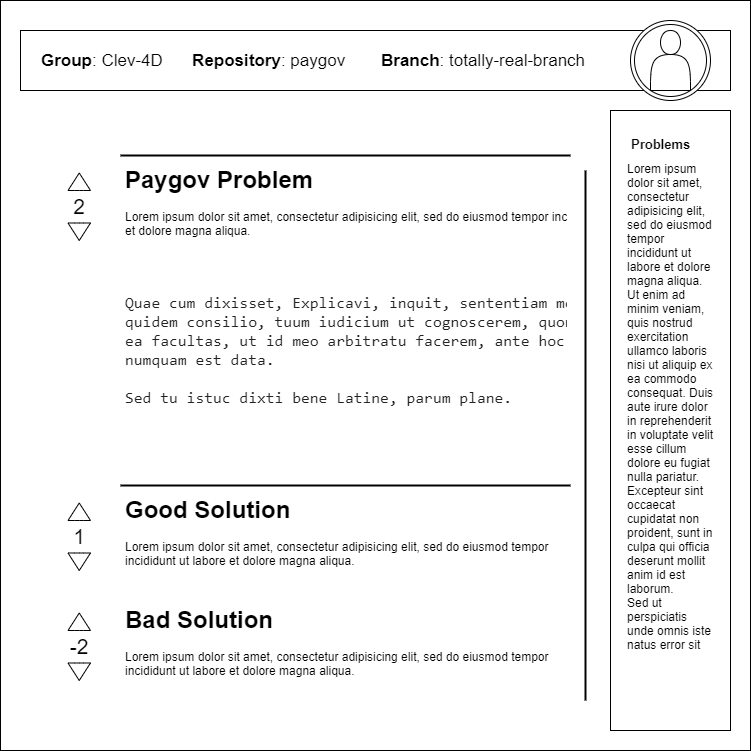

The diagram above was exported from draw.io. Its source (the exported page's mxGraphModel, read from the mxfile embedded in the PNG):
<mxGraphModel dx="2062" dy="794" grid="1" gridSize="10" guides="1" tooltips="1" connect="1" arrows="1" fold="1" page="1" pageScale="1" pageWidth="850" pageHeight="1100" math="0" shadow="0">
  <root>
    <mxCell id="0" />
    <mxCell id="1" parent="0" />
    <mxCell id="CVzStYk7_VSl3z1M3bKC-1" value="" style="whiteSpace=wrap;html=1;aspect=fixed;" vertex="1" parent="1">
      <mxGeometry x="40" y="20" width="750" height="750" as="geometry" />
    </mxCell>
    <mxCell id="CVzStYk7_VSl3z1M3bKC-3" value="&lt;h1&gt;Paygov Problem&lt;/h1&gt;&lt;p&gt;Lorem ipsum dolor sit amet, consectetur adipisicing elit, sed do eiusmod tempor incididunt ut labore et dolore magna aliqua.&lt;/p&gt;&lt;pre style=&quot;box-sizing: border-box ; font-family: monospace , monospace ; font-size: 16px ; margin-top: 0px ; margin-bottom: 1.5rem ; color: rgb(34 , 34 , 34)&quot;&gt;&lt;br&gt;&lt;/pre&gt;&lt;pre style=&quot;box-sizing: border-box ; font-family: monospace , monospace ; font-size: 16px ; margin-top: 0px ; margin-bottom: 1.5rem ; color: rgb(34 , 34 , 34)&quot;&gt;Quae cum dixisset, Explicavi, inquit, sententiam meam, et eo&lt;br&gt;quidem consilio, tuum iudicium ut cognoscerem, quoniam mihi&lt;br&gt;ea facultas, ut id meo arbitratu facerem, ante hoc tempus&lt;br&gt;numquam est data.&lt;br&gt;&lt;br&gt;Sed tu istuc dixti bene Latine, parum plane.&lt;/pre&gt;&lt;p&gt;&lt;br&gt;&lt;/p&gt;" style="text;html=1;strokeColor=none;fillColor=none;spacing=5;spacingTop=-20;whiteSpace=wrap;overflow=hidden;rounded=0;" vertex="1" parent="1">
      <mxGeometry x="160" y="180" width="450" height="250" as="geometry" />
    </mxCell>
    <mxCell id="CVzStYk7_VSl3z1M3bKC-4" value="" style="line;strokeWidth=2;direction=south;html=1;" vertex="1" parent="1">
      <mxGeometry x="620" y="190" width="10" height="530" as="geometry" />
    </mxCell>
    <mxCell id="CVzStYk7_VSl3z1M3bKC-5" value="" style="rounded=0;whiteSpace=wrap;html=1;" vertex="1" parent="1">
      <mxGeometry x="60" y="50" width="710" height="60" as="geometry" />
    </mxCell>
    <mxCell id="CVzStYk7_VSl3z1M3bKC-6" value="" style="rounded=0;whiteSpace=wrap;html=1;align=left;" vertex="1" parent="1">
      <mxGeometry x="650" y="130" width="120" height="620" as="geometry" />
    </mxCell>
    <mxCell id="CVzStYk7_VSl3z1M3bKC-7" value="&lt;h1&gt;Good Solution&lt;/h1&gt;&lt;p&gt;Lorem ipsum dolor sit amet, consectetur adipisicing elit, sed do eiusmod tempor incididunt ut labore et dolore magna aliqua.&lt;/p&gt;" style="text;html=1;strokeColor=none;fillColor=none;spacing=5;spacingTop=-20;whiteSpace=wrap;overflow=hidden;rounded=0;" vertex="1" parent="1">
      <mxGeometry x="160" y="510" width="450" height="120" as="geometry" />
    </mxCell>
    <mxCell id="CVzStYk7_VSl3z1M3bKC-9" value="" style="line;strokeWidth=2;html=1;" vertex="1" parent="1">
      <mxGeometry x="160" y="500" width="450" height="10" as="geometry" />
    </mxCell>
    <mxCell id="CVzStYk7_VSl3z1M3bKC-11" value="" style="html=1;shadow=0;dashed=0;align=center;verticalAlign=middle;shape=mxgraph.arrows2.arrow;dy=0.6;dx=40;flipH=1;notch=0;rotation=90;" vertex="1" parent="1">
      <mxGeometry x="110" y="520" width="17.5" height="22.5" as="geometry" />
    </mxCell>
    <mxCell id="CVzStYk7_VSl3z1M3bKC-12" value="" style="html=1;shadow=0;dashed=0;align=center;verticalAlign=middle;shape=mxgraph.arrows2.arrow;dy=0.6;dx=40;flipH=1;notch=0;rotation=-90;" vertex="1" parent="1">
      <mxGeometry x="110" y="570" width="17.5" height="22.5" as="geometry" />
    </mxCell>
    <mxCell id="CVzStYk7_VSl3z1M3bKC-13" value="&lt;h1&gt;Bad Solution&lt;/h1&gt;&lt;p&gt;Lorem ipsum dolor sit amet, consectetur adipisicing elit, sed do eiusmod tempor incididunt ut labore et dolore magna aliqua.&lt;/p&gt;" style="text;html=1;strokeColor=none;fillColor=none;spacing=5;spacingTop=-20;whiteSpace=wrap;overflow=hidden;rounded=0;" vertex="1" parent="1">
      <mxGeometry x="160" y="620" width="450" height="120" as="geometry" />
    </mxCell>
    <mxCell id="CVzStYk7_VSl3z1M3bKC-14" value="" style="html=1;shadow=0;dashed=0;align=center;verticalAlign=middle;shape=mxgraph.arrows2.arrow;dy=0.6;dx=40;flipH=1;notch=0;rotation=90;" vertex="1" parent="1">
      <mxGeometry x="110" y="630" width="17.5" height="22.5" as="geometry" />
    </mxCell>
    <mxCell id="CVzStYk7_VSl3z1M3bKC-15" value="" style="html=1;shadow=0;dashed=0;align=center;verticalAlign=middle;shape=mxgraph.arrows2.arrow;dy=0.6;dx=40;flipH=1;notch=0;rotation=-90;" vertex="1" parent="1">
      <mxGeometry x="110" y="680" width="17.5" height="22.5" as="geometry" />
    </mxCell>
    <mxCell id="CVzStYk7_VSl3z1M3bKC-17" value="" style="html=1;shadow=0;dashed=0;align=center;verticalAlign=middle;shape=mxgraph.arrows2.arrow;dy=0.6;dx=40;flipH=1;notch=0;rotation=90;" vertex="1" parent="1">
      <mxGeometry x="110" y="190" width="17.5" height="22.5" as="geometry" />
    </mxCell>
    <mxCell id="CVzStYk7_VSl3z1M3bKC-18" value="" style="html=1;shadow=0;dashed=0;align=center;verticalAlign=middle;shape=mxgraph.arrows2.arrow;dy=0.6;dx=40;flipH=1;notch=0;rotation=-90;" vertex="1" parent="1">
      <mxGeometry x="110" y="240" width="17.5" height="22.5" as="geometry" />
    </mxCell>
    <mxCell id="CVzStYk7_VSl3z1M3bKC-19" value="&lt;font style=&quot;font-size: 21px&quot;&gt;2&lt;/font&gt;" style="text;html=1;strokeColor=none;fillColor=none;align=center;verticalAlign=middle;whiteSpace=wrap;rounded=0;" vertex="1" parent="1">
      <mxGeometry x="98.75" y="212.5" width="40" height="27.5" as="geometry" />
    </mxCell>
    <mxCell id="CVzStYk7_VSl3z1M3bKC-20" value="&lt;font style=&quot;font-size: 21px&quot;&gt;1&lt;/font&gt;" style="text;html=1;strokeColor=none;fillColor=none;align=center;verticalAlign=middle;whiteSpace=wrap;rounded=0;" vertex="1" parent="1">
      <mxGeometry x="98.75" y="542.5" width="40" height="27.5" as="geometry" />
    </mxCell>
    <mxCell id="CVzStYk7_VSl3z1M3bKC-21" value="&lt;font style=&quot;font-size: 21px&quot;&gt;-2&lt;/font&gt;" style="text;html=1;strokeColor=none;fillColor=none;align=center;verticalAlign=middle;whiteSpace=wrap;rounded=0;" vertex="1" parent="1">
      <mxGeometry x="98.75" y="652.5" width="40" height="27.5" as="geometry" />
    </mxCell>
    <mxCell id="CVzStYk7_VSl3z1M3bKC-22" value="&lt;font style=&quot;font-size: 17px&quot;&gt;&lt;b&gt;Group&lt;/b&gt;: Clev-4D&lt;span style=&quot;white-space: pre&quot;&gt;&#09;&lt;/span&gt;&lt;b&gt;Repository&lt;/b&gt;: paygov&lt;span style=&quot;white-space: pre&quot;&gt;&#09;&lt;/span&gt;&lt;b&gt;Branch&lt;/b&gt;: totally-real-branch&lt;span&gt;&lt;/span&gt;&lt;/font&gt;" style="text;html=1;strokeColor=none;fillColor=none;align=left;verticalAlign=middle;whiteSpace=wrap;rounded=0;" vertex="1" parent="1">
      <mxGeometry x="78.75" y="70" width="551.25" height="20" as="geometry" />
    </mxCell>
    <mxCell id="CVzStYk7_VSl3z1M3bKC-23" value="" style="line;strokeWidth=2;html=1;" vertex="1" parent="1">
      <mxGeometry x="160" y="170" width="450" height="10" as="geometry" />
    </mxCell>
    <mxCell id="CVzStYk7_VSl3z1M3bKC-24" value="" style="ellipse;shape=doubleEllipse;whiteSpace=wrap;html=1;aspect=fixed;" vertex="1" parent="1">
      <mxGeometry x="670" y="40" width="80" height="80" as="geometry" />
    </mxCell>
    <mxCell id="CVzStYk7_VSl3z1M3bKC-25" value="" style="shape=actor;whiteSpace=wrap;html=1;" vertex="1" parent="1">
      <mxGeometry x="690" y="50" width="40" height="60" as="geometry" />
    </mxCell>
    <mxCell id="CVzStYk7_VSl3z1M3bKC-33" value="Lorem ipsum dolor sit amet, consectetur adipisicing elit, sed do eiusmod tempor incididunt ut labore et dolore magna aliqua. Ut enim ad minim veniam, quis nostrud exercitation ullamco laboris nisi ut aliquip ex ea commodo consequat. Duis aute irure dolor in reprehenderit in voluptate velit esse cillum dolore eu fugiat nulla pariatur. Excepteur sint occaecat cupidatat non proident, sunt in culpa qui officia deserunt mollit anim id est laborum.&lt;br&gt;Sed ut perspiciatis unde omnis iste natus error sit" style="text;spacingTop=-5;whiteSpace=wrap;html=1;align=left;fontSize=12;fontFamily=Helvetica;fillColor=none;strokeColor=none;" vertex="1" parent="1">
      <mxGeometry x="665" y="180" width="90" height="350" as="geometry" />
    </mxCell>
    <mxCell id="CVzStYk7_VSl3z1M3bKC-34" value="Problems" style="text;strokeColor=none;fillColor=none;spacingLeft=4;spacingRight=4;overflow=hidden;rotatable=0;points=[[0,0.5],[1,0.5]];portConstraint=eastwest;fontSize=13;fontStyle=1;strokeWidth=1;" vertex="1" parent="1">
      <mxGeometry x="665" y="150" width="85" height="30" as="geometry" />
    </mxCell>
  </root>
</mxGraphModel>